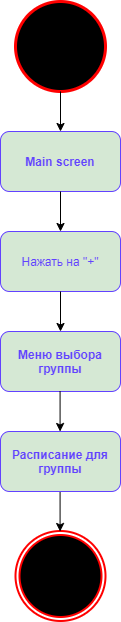

The diagram above was exported from draw.io. Its source (the exported page's mxGraphModel, read from the mxfile embedded in the PNG):
<mxGraphModel dx="1086" dy="806" grid="1" gridSize="10" guides="1" tooltips="1" connect="1" arrows="1" fold="1" page="1" pageScale="1" pageWidth="827" pageHeight="1169" background="#FFFFFF" math="0" shadow="0">
  <root>
    <mxCell id="0" />
    <mxCell id="1" parent="0" />
    <mxCell id="QdRseIob9AhYwsxn4ng0-2" value="" style="strokeWidth=3;html=1;shape=mxgraph.flowchart.start_2;whiteSpace=wrap;fillColor=#000000;strokeColor=#FF0000;" parent="1" vertex="1">
      <mxGeometry x="395" y="120" width="90" height="90" as="geometry" />
    </mxCell>
    <mxCell id="QdRseIob9AhYwsxn4ng0-3" value="" style="ellipse;html=1;shape=endState;fillColor=#000000;strokeWidth=2;strokeColor=#FF0000;" parent="1" vertex="1">
      <mxGeometry x="395" y="649.5" width="90" height="90" as="geometry" />
    </mxCell>
    <mxCell id="QdRseIob9AhYwsxn4ng0-7" value="" style="endArrow=classic;html=1;exitX=0.5;exitY=1;exitDx=0;exitDy=0;exitPerimeter=0;" parent="1" source="QdRseIob9AhYwsxn4ng0-2" target="QdRseIob9AhYwsxn4ng0-8" edge="1">
      <mxGeometry width="50" height="50" relative="1" as="geometry">
        <mxPoint x="415" y="450" as="sourcePoint" />
        <mxPoint x="440" y="320" as="targetPoint" />
      </mxGeometry>
    </mxCell>
    <mxCell id="QdRseIob9AhYwsxn4ng0-8" value="&lt;b&gt;&lt;font color=&quot;#6242ff&quot;&gt;Main screen&lt;/font&gt;&lt;/b&gt;" style="rounded=1;whiteSpace=wrap;html=1;fillColor=#d5e8d4;strokeColor=#6242FF;" parent="1" vertex="1">
      <mxGeometry x="380" y="250" width="120" height="60" as="geometry" />
    </mxCell>
    <mxCell id="QdRseIob9AhYwsxn4ng0-10" value="&lt;font color=&quot;#6242ff&quot;&gt;Нажать на &quot;+&quot;&lt;/font&gt;" style="rounded=1;whiteSpace=wrap;html=1;fillColor=#d5e8d4;strokeColor=#6242FF;" parent="1" vertex="1">
      <mxGeometry x="380" y="350" width="120" height="60" as="geometry" />
    </mxCell>
    <mxCell id="QdRseIob9AhYwsxn4ng0-12" value="" style="endArrow=classic;html=1;exitX=0.5;exitY=1;exitDx=0;exitDy=0;entryX=0.5;entryY=0;entryDx=0;entryDy=0;" parent="1" source="QdRseIob9AhYwsxn4ng0-8" target="QdRseIob9AhYwsxn4ng0-10" edge="1">
      <mxGeometry width="50" height="50" relative="1" as="geometry">
        <mxPoint x="445" y="420" as="sourcePoint" />
        <mxPoint x="495" y="370" as="targetPoint" />
      </mxGeometry>
    </mxCell>
    <mxCell id="QdRseIob9AhYwsxn4ng0-13" value="" style="endArrow=classic;html=1;exitX=0.5;exitY=1;exitDx=0;exitDy=0;entryX=0.5;entryY=0;entryDx=0;entryDy=0;" parent="1" source="QdRseIob9AhYwsxn4ng0-10" target="QdRseIob9AhYwsxn4ng0-14" edge="1">
      <mxGeometry width="50" height="50" relative="1" as="geometry">
        <mxPoint x="439.58" y="449.9999999999999" as="sourcePoint" />
        <mxPoint x="440" y="430" as="targetPoint" />
      </mxGeometry>
    </mxCell>
    <mxCell id="QdRseIob9AhYwsxn4ng0-14" value="&lt;b&gt;&lt;font color=&quot;#6242ff&quot;&gt;Меню выбора группы&lt;/font&gt;&lt;/b&gt;" style="rounded=1;whiteSpace=wrap;html=1;fillColor=#d5e8d4;strokeColor=#6242FF;" parent="1" vertex="1">
      <mxGeometry x="380" y="450" width="120" height="60" as="geometry" />
    </mxCell>
    <mxCell id="QdRseIob9AhYwsxn4ng0-15" value="" style="endArrow=classic;html=1;exitX=0.5;exitY=1;exitDx=0;exitDy=0;entryX=0.5;entryY=0;entryDx=0;entryDy=0;" parent="1" edge="1">
      <mxGeometry width="50" height="50" relative="1" as="geometry">
        <mxPoint x="439.58" y="610" as="sourcePoint" />
        <mxPoint x="439.58" y="650" as="targetPoint" />
      </mxGeometry>
    </mxCell>
    <mxCell id="2AniPbXvnzOnwo_paVEj-1" value="&lt;b&gt;&lt;font color=&quot;#6242ff&quot;&gt;Расписание для группы&lt;/font&gt;&lt;/b&gt;" style="rounded=1;whiteSpace=wrap;html=1;fillColor=#d5e8d4;strokeColor=#6242FF;" parent="1" vertex="1">
      <mxGeometry x="380" y="550" width="120" height="60" as="geometry" />
    </mxCell>
    <mxCell id="2AniPbXvnzOnwo_paVEj-2" value="" style="endArrow=classic;html=1;exitX=0.5;exitY=1;exitDx=0;exitDy=0;entryX=0.5;entryY=0;entryDx=0;entryDy=0;" parent="1" edge="1">
      <mxGeometry width="50" height="50" relative="1" as="geometry">
        <mxPoint x="439.58" y="510" as="sourcePoint" />
        <mxPoint x="439.58" y="550" as="targetPoint" />
      </mxGeometry>
    </mxCell>
  </root>
</mxGraphModel>